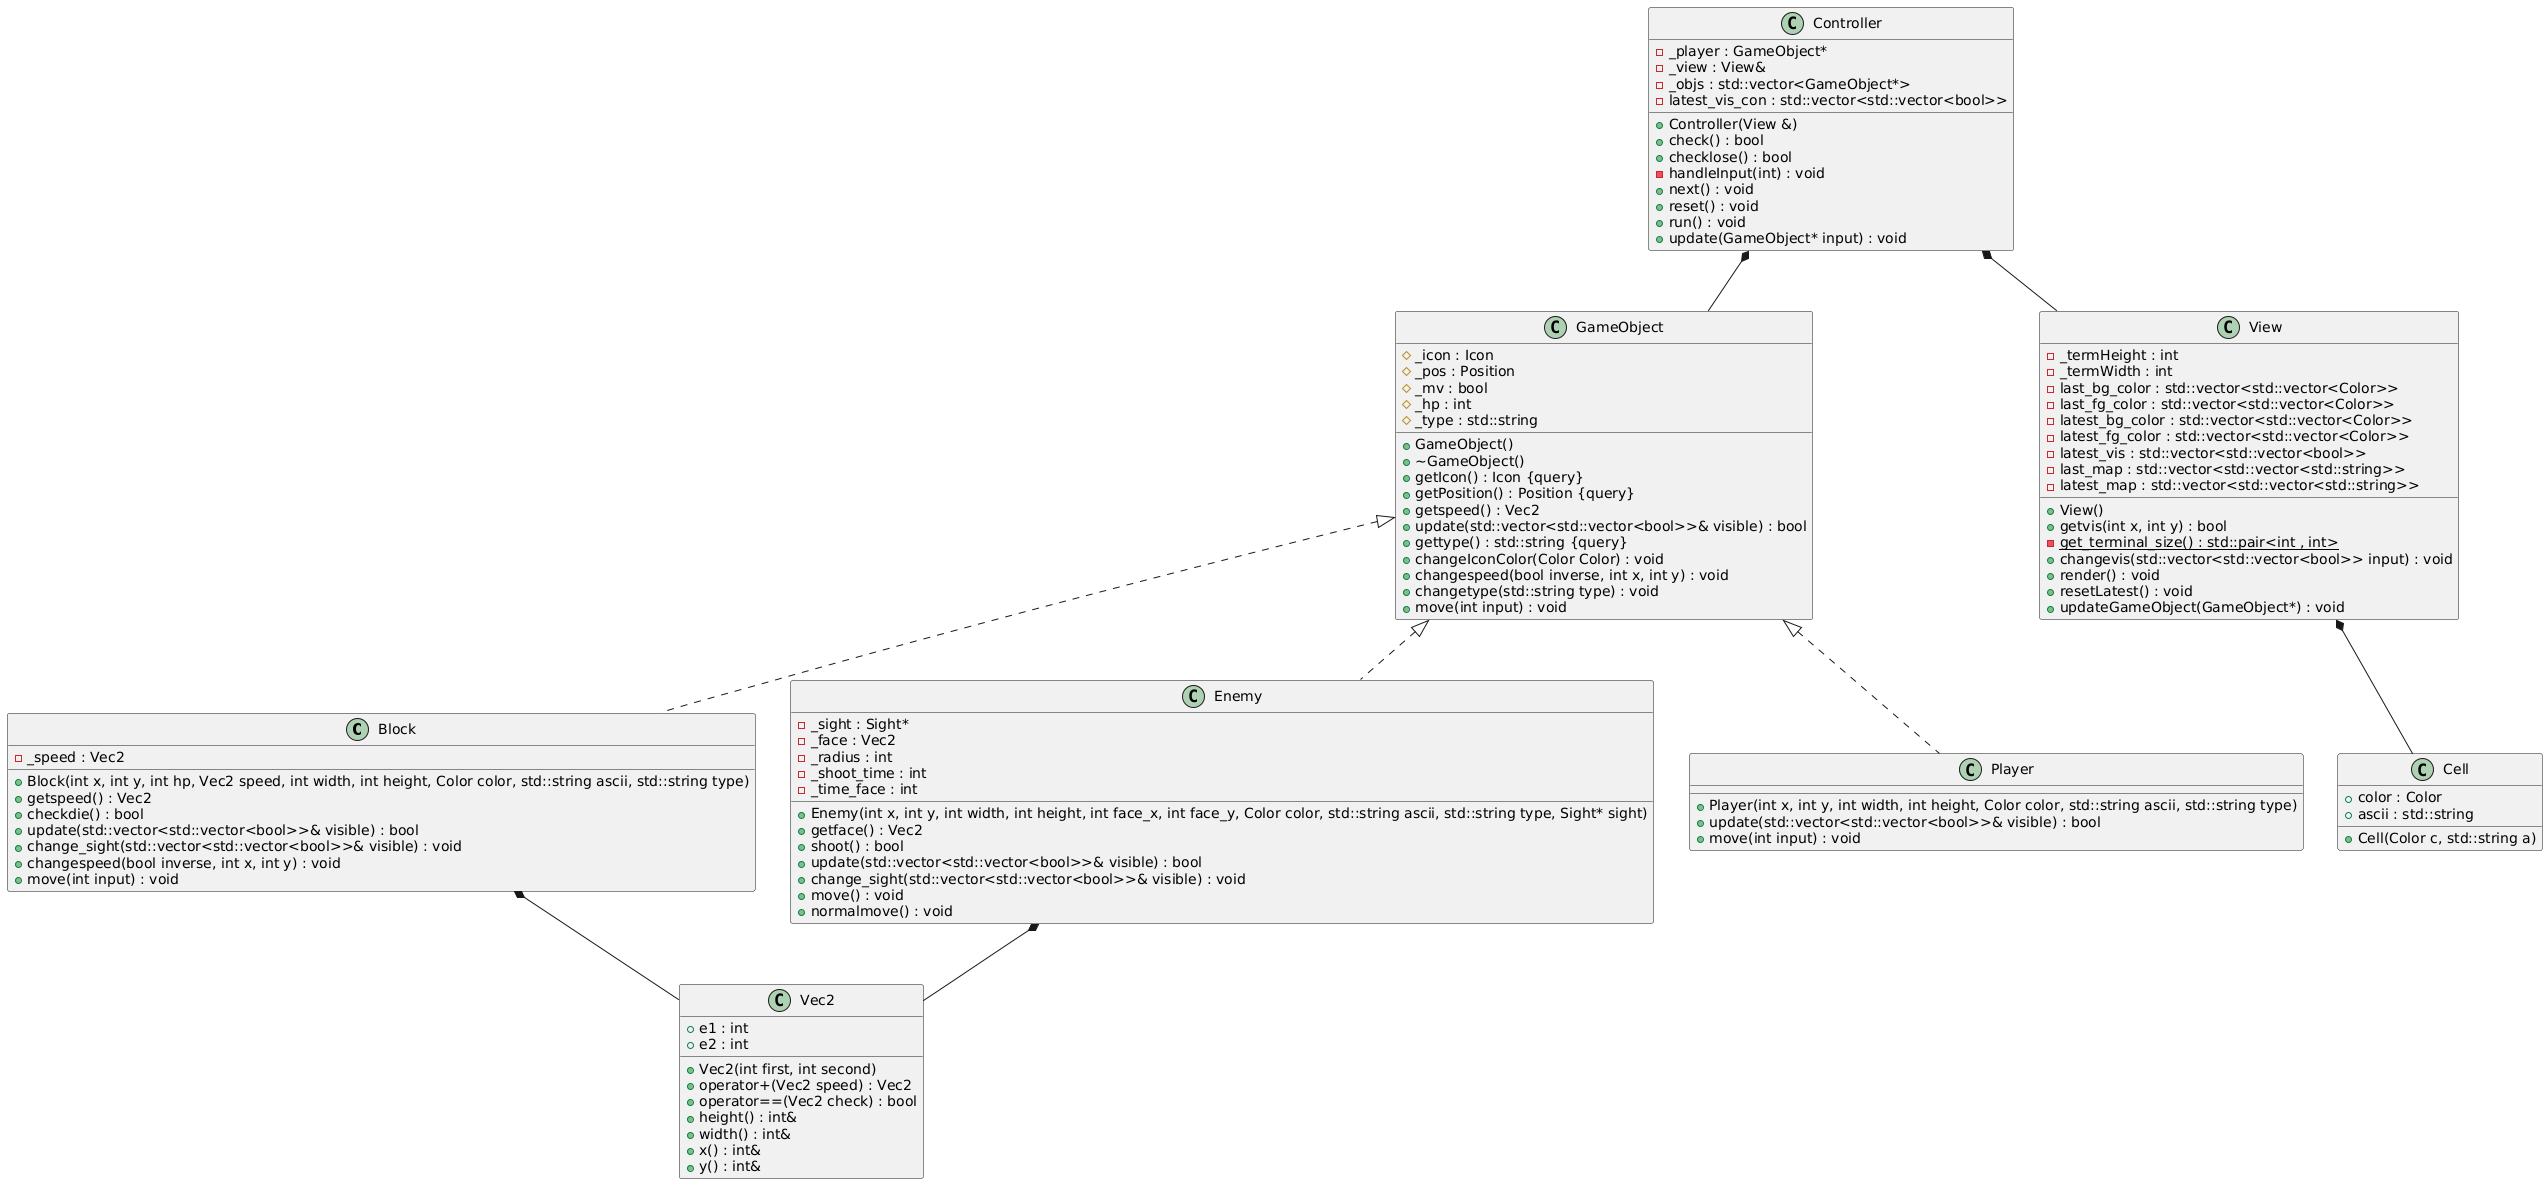

The diagram above was rendered by PlantUML. Its source (embedded in the PNG):
@startuml





/' Objects '/

class Block {
	+Block(int x, int y, int hp, Vec2 speed, int width, int height, Color color, std::string ascii, std::string type)
	-_speed : Vec2
	+getspeed() : Vec2
	+checkdie() : bool
	+update(std::vector<std::vector<bool>>& visible) : bool
	+change_sight(std::vector<std::vector<bool>>& visible) : void
	+changespeed(bool inverse, int x, int y) : void
	+move(int input) : void
}


class Controller {
	+Controller(View &)
	-_player : GameObject*
	-_view : View&
	+check() : bool
	+checklose() : bool
	-_objs : std::vector<GameObject*>
	-latest_vis_con : std::vector<std::vector<bool>>
	-handleInput(int) : void
	+next() : void
	+reset() : void
	+run() : void
	+update(GameObject* input) : void
}


class Enemy {
	+Enemy(int x, int y, int width, int height, int face_x, int face_y, Color color, std::string ascii, std::string type, Sight* sight)
	-_sight : Sight*
	-_face : Vec2
	+getface() : Vec2
	+shoot() : bool
	+update(std::vector<std::vector<bool>>& visible) : bool
	-_radius : int
	-_shoot_time : int
	-_time_face : int
	+change_sight(std::vector<std::vector<bool>>& visible) : void
	+move() : void
	+normalmove() : void
}


class GameObject {
	+GameObject()
	+~GameObject()
	#_icon : Icon
	+getIcon() : Icon {query}
	#_pos : Position
	+getPosition() : Position {query}
	+getspeed() : Vec2
	#_mv : bool
	+update(std::vector<std::vector<bool>>& visible) : bool
	#_hp : int
	#_type : std::string
	+gettype() : std::string {query}
	+changeIconColor(Color Color) : void
	+changespeed(bool inverse, int x, int y) : void
	+changetype(std::string type) : void
	+move(int input) : void
}


class Player {
	+Player(int x, int y, int width, int height, Color color, std::string ascii, std::string type)
	+update(std::vector<std::vector<bool>>& visible) : bool
	+move(int input) : void
}


class View {
	+View()
	+getvis(int x, int y) : bool
	-_termHeight : int
	-_termWidth : int
	-{static} get_terminal_size() : std::pair<int , int>
	-last_bg_color : std::vector<std::vector<Color>>
	-last_fg_color : std::vector<std::vector<Color>>
	-latest_bg_color : std::vector<std::vector<Color>>
	-latest_fg_color : std::vector<std::vector<Color>>
	-latest_vis : std::vector<std::vector<bool>>
	-last_map : std::vector<std::vector<std::string>>
	-latest_map : std::vector<std::vector<std::string>>
	+changevis(std::vector<std::vector<bool>> input) : void
	+render() : void
	+resetLatest() : void
	+updateGameObject(GameObject*) : void
}


class Cell {
	+Cell(Color c, std::string a)
	+color : Color
	+ascii : std::string
}


class Vec2 {
	+Vec2(int first, int second)
	+operator+(Vec2 speed) : Vec2
	+operator==(Vec2 check) : bool
	+e1 : int
	+e2 : int
	+height() : int&
	+width() : int&
	+x() : int&
	+y() : int&
}





/'Realization relationships '/

GameObject <|.. Block


GameObject <|.. Enemy


GameObject <|.. Player





/' Aggregation relationships '/


Controller  *-- GameObject


Controller *-- View


Enemy *-- Vec2


Block *-- Vec2

View *-- Cell


/' Dependency relationships '/





/' Nested objects '/



@enduml